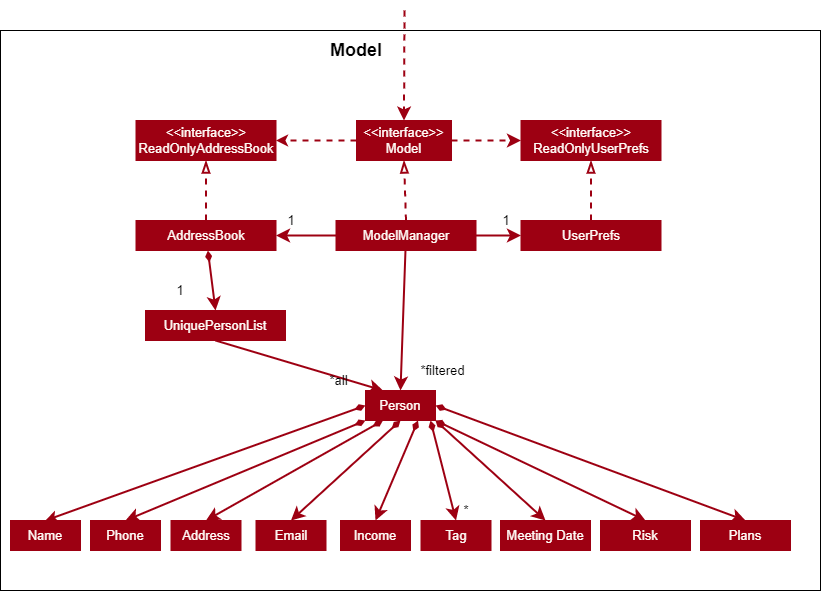

The diagram above was exported from draw.io. Its source (the exported page's mxGraphModel, read from the mxfile embedded in the PNG):
<mxGraphModel dx="1220" dy="1122" grid="1" gridSize="10" guides="1" tooltips="1" connect="1" arrows="1" fold="1" page="1" pageScale="1" pageWidth="850" pageHeight="1100" background="none" math="0" shadow="0">
  <root>
    <mxCell id="0" />
    <mxCell id="1" parent="0" />
    <mxCell id="66I9koVs2YoZUpjzGb_B-63" value="" style="rounded=0;whiteSpace=wrap;html=1;strokeColor=#000000;fontFamily=Helvetica;fontSize=18;fontColor=#000000;fillColor=none;" parent="1" vertex="1">
      <mxGeometry x="20" y="320" width="820" height="560" as="geometry" />
    </mxCell>
    <mxCell id="66I9koVs2YoZUpjzGb_B-38" style="rounded=0;orthogonalLoop=1;jettySize=auto;html=1;exitX=0;exitY=0.5;exitDx=0;exitDy=0;entryX=0.5;entryY=0;entryDx=0;entryDy=0;strokeColor=#9D0012;strokeWidth=2;fontFamily=Helvetica;fontSize=13;fontColor=#FFFCF7;startArrow=diamondThin;startFill=1;sourcePerimeterSpacing=0;" parent="1" source="66I9koVs2YoZUpjzGb_B-4" target="66I9koVs2YoZUpjzGb_B-7" edge="1">
      <mxGeometry relative="1" as="geometry" />
    </mxCell>
    <mxCell id="66I9koVs2YoZUpjzGb_B-39" style="edgeStyle=none;rounded=0;orthogonalLoop=1;jettySize=auto;html=1;exitX=0;exitY=1;exitDx=0;exitDy=0;entryX=0.5;entryY=0;entryDx=0;entryDy=0;strokeColor=#9D0012;strokeWidth=2;fontFamily=Helvetica;fontSize=13;fontColor=#FFFCF7;startArrow=diamondThin;startFill=1;endSize=8;sourcePerimeterSpacing=0;targetPerimeterSpacing=13;" parent="1" source="66I9koVs2YoZUpjzGb_B-4" target="66I9koVs2YoZUpjzGb_B-8" edge="1">
      <mxGeometry relative="1" as="geometry" />
    </mxCell>
    <mxCell id="66I9koVs2YoZUpjzGb_B-40" style="edgeStyle=none;rounded=0;orthogonalLoop=1;jettySize=auto;html=1;exitX=0.25;exitY=1;exitDx=0;exitDy=0;entryX=0.5;entryY=0;entryDx=0;entryDy=0;strokeColor=#9D0012;strokeWidth=2;fontFamily=Helvetica;fontSize=13;fontColor=#FFFCF7;startArrow=diamondThin;startFill=1;endSize=8;sourcePerimeterSpacing=0;targetPerimeterSpacing=13;" parent="1" source="66I9koVs2YoZUpjzGb_B-4" target="66I9koVs2YoZUpjzGb_B-9" edge="1">
      <mxGeometry relative="1" as="geometry" />
    </mxCell>
    <mxCell id="66I9koVs2YoZUpjzGb_B-41" style="edgeStyle=none;rounded=0;orthogonalLoop=1;jettySize=auto;html=1;exitX=0.5;exitY=1;exitDx=0;exitDy=0;entryX=0.5;entryY=0;entryDx=0;entryDy=0;strokeColor=#9D0012;strokeWidth=2;fontFamily=Helvetica;fontSize=13;fontColor=#FFFCF7;startArrow=diamondThin;startFill=1;endSize=8;sourcePerimeterSpacing=0;targetPerimeterSpacing=13;" parent="1" source="66I9koVs2YoZUpjzGb_B-4" target="66I9koVs2YoZUpjzGb_B-27" edge="1">
      <mxGeometry relative="1" as="geometry" />
    </mxCell>
    <mxCell id="66I9koVs2YoZUpjzGb_B-42" style="edgeStyle=none;rounded=0;orthogonalLoop=1;jettySize=auto;html=1;exitX=0.75;exitY=1;exitDx=0;exitDy=0;entryX=0.5;entryY=0;entryDx=0;entryDy=0;strokeColor=#9D0012;strokeWidth=2;fontFamily=Helvetica;fontSize=13;fontColor=#FFFCF7;startArrow=diamondThin;startFill=1;endSize=8;sourcePerimeterSpacing=0;targetPerimeterSpacing=13;" parent="1" source="66I9koVs2YoZUpjzGb_B-4" target="66I9koVs2YoZUpjzGb_B-28" edge="1">
      <mxGeometry relative="1" as="geometry" />
    </mxCell>
    <mxCell id="66I9koVs2YoZUpjzGb_B-43" style="edgeStyle=none;rounded=0;orthogonalLoop=1;jettySize=auto;html=1;exitX=0.929;exitY=1;exitDx=0;exitDy=0;entryX=0.5;entryY=0;entryDx=0;entryDy=0;strokeColor=#9D0012;strokeWidth=2;fontFamily=Helvetica;fontSize=13;fontColor=#FFFCF7;startArrow=diamondThin;startFill=1;endSize=8;sourcePerimeterSpacing=0;targetPerimeterSpacing=13;endArrow=classic;endFill=1;exitPerimeter=0;" parent="1" source="66I9koVs2YoZUpjzGb_B-4" target="66I9koVs2YoZUpjzGb_B-29" edge="1">
      <mxGeometry relative="1" as="geometry" />
    </mxCell>
    <mxCell id="66I9koVs2YoZUpjzGb_B-4" value="&lt;font style=&quot;font-size: 13px;&quot;&gt;Person&lt;/font&gt;" style="rounded=0;whiteSpace=wrap;html=1;fillColor=#9D0012;fontColor=#FFFCF7;strokeColor=#9D0012;" parent="1" vertex="1">
      <mxGeometry x="385" y="680" width="70" height="30" as="geometry" />
    </mxCell>
    <mxCell id="66I9koVs2YoZUpjzGb_B-7" value="&lt;font style=&quot;font-size: 13px;&quot;&gt;Name&lt;/font&gt;" style="rounded=0;whiteSpace=wrap;html=1;fillColor=#9D0012;fontColor=#FFFCF7;strokeColor=#9D0012;" parent="1" vertex="1">
      <mxGeometry x="30" y="810" width="70" height="30" as="geometry" />
    </mxCell>
    <mxCell id="66I9koVs2YoZUpjzGb_B-8" value="&lt;font style=&quot;font-size: 13px;&quot;&gt;Phone&lt;/font&gt;" style="rounded=0;whiteSpace=wrap;html=1;fillColor=#9D0012;fontColor=#FFFCF7;strokeColor=#9D0012;" parent="1" vertex="1">
      <mxGeometry x="110" y="810" width="70" height="30" as="geometry" />
    </mxCell>
    <mxCell id="66I9koVs2YoZUpjzGb_B-9" value="&lt;font style=&quot;font-size: 13px;&quot;&gt;Address&lt;/font&gt;" style="rounded=0;whiteSpace=wrap;html=1;fillColor=#9D0012;fontColor=#FFFCF7;strokeColor=#9D0012;" parent="1" vertex="1">
      <mxGeometry x="190.5" y="810" width="70" height="30" as="geometry" />
    </mxCell>
    <mxCell id="66I9koVs2YoZUpjzGb_B-27" value="&lt;font style=&quot;font-size: 13px;&quot;&gt;Email&lt;/font&gt;" style="rounded=0;whiteSpace=wrap;html=1;fillColor=#9D0012;fontColor=#FFFCF7;strokeColor=#9D0012;" parent="1" vertex="1">
      <mxGeometry x="275.5" y="810" width="70" height="30" as="geometry" />
    </mxCell>
    <mxCell id="66I9koVs2YoZUpjzGb_B-28" value="&lt;font style=&quot;font-size: 13px;&quot;&gt;Income&lt;/font&gt;" style="rounded=0;whiteSpace=wrap;html=1;fillColor=#9D0012;fontColor=#FFFCF7;strokeColor=#9D0012;" parent="1" vertex="1">
      <mxGeometry x="360" y="810" width="70" height="30" as="geometry" />
    </mxCell>
    <mxCell id="66I9koVs2YoZUpjzGb_B-29" value="&lt;font style=&quot;font-size: 13px;&quot;&gt;Tag&lt;/font&gt;" style="rounded=0;whiteSpace=wrap;html=1;fillColor=#9D0012;fontColor=#FFFCF7;strokeColor=#9D0012;" parent="1" vertex="1">
      <mxGeometry x="440.5" y="810" width="70" height="30" as="geometry" />
    </mxCell>
    <mxCell id="66I9koVs2YoZUpjzGb_B-44" style="edgeStyle=none;rounded=0;orthogonalLoop=1;jettySize=auto;html=1;exitX=0.5;exitY=1;exitDx=0;exitDy=0;entryX=0.25;entryY=0;entryDx=0;entryDy=0;strokeColor=#9D0012;strokeWidth=2;fontFamily=Helvetica;fontSize=13;fontColor=#FFFCF7;startArrow=none;startFill=0;endSize=8;sourcePerimeterSpacing=0;targetPerimeterSpacing=13;" parent="1" source="66I9koVs2YoZUpjzGb_B-30" target="66I9koVs2YoZUpjzGb_B-4" edge="1">
      <mxGeometry relative="1" as="geometry" />
    </mxCell>
    <mxCell id="66I9koVs2YoZUpjzGb_B-30" value="&lt;font style=&quot;font-size: 13px;&quot;&gt;UniquePersonList&lt;/font&gt;" style="rounded=0;whiteSpace=wrap;html=1;fillColor=#9D0012;fontColor=#FFFCF7;strokeColor=#9D0012;" parent="1" vertex="1">
      <mxGeometry x="165" y="600" width="140" height="30" as="geometry" />
    </mxCell>
    <mxCell id="66I9koVs2YoZUpjzGb_B-48" style="edgeStyle=none;rounded=0;orthogonalLoop=1;jettySize=auto;html=1;exitX=0.5;exitY=0;exitDx=0;exitDy=0;entryX=0.5;entryY=1;entryDx=0;entryDy=0;strokeColor=#9D0012;strokeWidth=2;fontFamily=Helvetica;fontSize=13;fontColor=#FFFCF7;startArrow=none;startFill=0;endSize=8;sourcePerimeterSpacing=0;targetPerimeterSpacing=13;endArrow=blockThin;endFill=0;dashed=1;" parent="1" source="66I9koVs2YoZUpjzGb_B-31" target="66I9koVs2YoZUpjzGb_B-36" edge="1">
      <mxGeometry relative="1" as="geometry" />
    </mxCell>
    <mxCell id="66I9koVs2YoZUpjzGb_B-64" style="edgeStyle=none;rounded=0;orthogonalLoop=1;jettySize=auto;html=1;entryX=0.5;entryY=0;entryDx=0;entryDy=0;strokeColor=#9D0012;strokeWidth=2;fontFamily=Helvetica;fontSize=18;fontColor=#000000;startArrow=diamondThin;startFill=1;endArrow=classic;endFill=1;endSize=8;sourcePerimeterSpacing=0;targetPerimeterSpacing=13;" parent="1" source="66I9koVs2YoZUpjzGb_B-31" target="66I9koVs2YoZUpjzGb_B-30" edge="1">
      <mxGeometry relative="1" as="geometry" />
    </mxCell>
    <mxCell id="66I9koVs2YoZUpjzGb_B-31" value="&lt;font style=&quot;font-size: 13px;&quot;&gt;AddressBook&lt;/font&gt;" style="rounded=0;whiteSpace=wrap;html=1;fillColor=#9D0012;fontColor=#FFFCF7;strokeColor=#9D0012;" parent="1" vertex="1">
      <mxGeometry x="155.5" y="510" width="140" height="30" as="geometry" />
    </mxCell>
    <mxCell id="66I9koVs2YoZUpjzGb_B-45" style="edgeStyle=none;rounded=0;orthogonalLoop=1;jettySize=auto;html=1;entryX=0.5;entryY=0;entryDx=0;entryDy=0;strokeColor=#9D0012;strokeWidth=2;fontFamily=Helvetica;fontSize=13;fontColor=#FFFCF7;startArrow=none;startFill=0;endSize=8;sourcePerimeterSpacing=0;targetPerimeterSpacing=13;" parent="1" source="66I9koVs2YoZUpjzGb_B-32" target="66I9koVs2YoZUpjzGb_B-4" edge="1">
      <mxGeometry relative="1" as="geometry" />
    </mxCell>
    <mxCell id="66I9koVs2YoZUpjzGb_B-46" style="edgeStyle=none;rounded=0;orthogonalLoop=1;jettySize=auto;html=1;exitX=1;exitY=0.5;exitDx=0;exitDy=0;entryX=0;entryY=0.5;entryDx=0;entryDy=0;strokeColor=#9D0012;strokeWidth=2;fontFamily=Helvetica;fontSize=13;fontColor=#FFFCF7;startArrow=none;startFill=0;endSize=8;sourcePerimeterSpacing=0;targetPerimeterSpacing=13;" parent="1" source="66I9koVs2YoZUpjzGb_B-32" target="66I9koVs2YoZUpjzGb_B-33" edge="1">
      <mxGeometry relative="1" as="geometry" />
    </mxCell>
    <mxCell id="66I9koVs2YoZUpjzGb_B-47" style="edgeStyle=none;rounded=0;orthogonalLoop=1;jettySize=auto;html=1;exitX=0;exitY=0.5;exitDx=0;exitDy=0;entryX=1;entryY=0.5;entryDx=0;entryDy=0;strokeColor=#9D0012;strokeWidth=2;fontFamily=Helvetica;fontSize=13;fontColor=#FFFCF7;startArrow=none;startFill=0;endSize=8;sourcePerimeterSpacing=0;targetPerimeterSpacing=13;" parent="1" source="66I9koVs2YoZUpjzGb_B-32" target="66I9koVs2YoZUpjzGb_B-31" edge="1">
      <mxGeometry relative="1" as="geometry" />
    </mxCell>
    <mxCell id="66I9koVs2YoZUpjzGb_B-49" style="edgeStyle=none;rounded=0;orthogonalLoop=1;jettySize=auto;html=1;exitX=0.5;exitY=0;exitDx=0;exitDy=0;entryX=0.5;entryY=1;entryDx=0;entryDy=0;dashed=1;strokeColor=#9D0012;strokeWidth=2;fontFamily=Helvetica;fontSize=13;fontColor=#FFFCF7;startArrow=none;startFill=0;endArrow=blockThin;endFill=0;endSize=8;sourcePerimeterSpacing=0;targetPerimeterSpacing=13;" parent="1" source="66I9koVs2YoZUpjzGb_B-32" target="66I9koVs2YoZUpjzGb_B-35" edge="1">
      <mxGeometry relative="1" as="geometry" />
    </mxCell>
    <mxCell id="66I9koVs2YoZUpjzGb_B-32" value="&lt;font style=&quot;font-size: 13px;&quot;&gt;ModelManager&lt;/font&gt;" style="rounded=0;whiteSpace=wrap;html=1;fillColor=#9D0012;fontColor=#FFFCF7;strokeColor=#9D0012;" parent="1" vertex="1">
      <mxGeometry x="355.5" y="510" width="140" height="30" as="geometry" />
    </mxCell>
    <mxCell id="66I9koVs2YoZUpjzGb_B-50" style="edgeStyle=none;rounded=0;orthogonalLoop=1;jettySize=auto;html=1;exitX=0.5;exitY=0;exitDx=0;exitDy=0;entryX=0.5;entryY=1;entryDx=0;entryDy=0;dashed=1;strokeColor=#9D0012;strokeWidth=2;fontFamily=Helvetica;fontSize=13;fontColor=#FFFCF7;startArrow=none;startFill=0;endArrow=blockThin;endFill=0;endSize=8;sourcePerimeterSpacing=0;targetPerimeterSpacing=13;" parent="1" source="66I9koVs2YoZUpjzGb_B-33" target="66I9koVs2YoZUpjzGb_B-34" edge="1">
      <mxGeometry relative="1" as="geometry" />
    </mxCell>
    <mxCell id="66I9koVs2YoZUpjzGb_B-33" value="&lt;font style=&quot;font-size: 13px;&quot;&gt;UserPrefs&lt;/font&gt;" style="rounded=0;whiteSpace=wrap;html=1;fillColor=#9D0012;fontColor=#FFFCF7;strokeColor=#9D0012;" parent="1" vertex="1">
      <mxGeometry x="540.5" y="510" width="140" height="30" as="geometry" />
    </mxCell>
    <mxCell id="66I9koVs2YoZUpjzGb_B-34" value="&lt;font style=&quot;font-size: 13px;&quot;&gt;&amp;lt;&amp;lt;interface&amp;gt;&amp;gt;&lt;br&gt;ReadOnlyUserPrefs&lt;br&gt;&lt;/font&gt;" style="rounded=0;whiteSpace=wrap;html=1;fillColor=#9D0012;fontColor=#FFFCF7;strokeColor=#9D0012;" parent="1" vertex="1">
      <mxGeometry x="540.5" y="410" width="140" height="40" as="geometry" />
    </mxCell>
    <mxCell id="66I9koVs2YoZUpjzGb_B-37" style="edgeStyle=orthogonalEdgeStyle;rounded=0;orthogonalLoop=1;jettySize=auto;html=1;exitX=0;exitY=0.5;exitDx=0;exitDy=0;entryX=1;entryY=0.5;entryDx=0;entryDy=0;strokeColor=#9D0012;strokeWidth=2;fontFamily=Helvetica;fontSize=13;fontColor=#FFFCF7;dashed=1;endArrow=classic;endFill=1;" parent="1" source="66I9koVs2YoZUpjzGb_B-35" target="66I9koVs2YoZUpjzGb_B-36" edge="1">
      <mxGeometry relative="1" as="geometry" />
    </mxCell>
    <mxCell id="66I9koVs2YoZUpjzGb_B-52" style="edgeStyle=none;rounded=0;orthogonalLoop=1;jettySize=auto;html=1;exitX=1;exitY=0.5;exitDx=0;exitDy=0;entryX=0;entryY=0.5;entryDx=0;entryDy=0;dashed=1;strokeColor=#9D0012;strokeWidth=2;fontFamily=Helvetica;fontSize=13;fontColor=#FFFCF7;startArrow=none;startFill=0;endArrow=classic;endFill=1;endSize=8;sourcePerimeterSpacing=0;targetPerimeterSpacing=13;" parent="1" source="66I9koVs2YoZUpjzGb_B-35" target="66I9koVs2YoZUpjzGb_B-34" edge="1">
      <mxGeometry relative="1" as="geometry" />
    </mxCell>
    <mxCell id="66I9koVs2YoZUpjzGb_B-35" value="&lt;font style=&quot;font-size: 13px;&quot;&gt;&amp;lt;&amp;lt;interface&amp;gt;&amp;gt;&lt;br&gt;Model&lt;br&gt;&lt;/font&gt;" style="rounded=0;whiteSpace=wrap;html=1;fillColor=#9D0012;fontColor=#FFFCF7;strokeColor=#9D0012;" parent="1" vertex="1">
      <mxGeometry x="376" y="410" width="95" height="40" as="geometry" />
    </mxCell>
    <mxCell id="66I9koVs2YoZUpjzGb_B-36" value="&lt;font style=&quot;font-size: 13px;&quot;&gt;&amp;lt;&amp;lt;interface&amp;gt;&amp;gt;&lt;br&gt;ReadOnlyAddressBook&lt;br&gt;&lt;/font&gt;" style="rounded=0;whiteSpace=wrap;html=1;fillColor=#9D0012;fontColor=#FFFCF7;strokeColor=#9D0012;" parent="1" vertex="1">
      <mxGeometry x="155.5" y="410" width="140" height="40" as="geometry" />
    </mxCell>
    <mxCell id="66I9koVs2YoZUpjzGb_B-53" value="" style="endArrow=classic;html=1;rounded=0;dashed=1;strokeColor=#9D0012;strokeWidth=2;fontFamily=Helvetica;fontSize=13;fontColor=#FFFCF7;endSize=8;sourcePerimeterSpacing=0;targetPerimeterSpacing=13;entryX=0.5;entryY=0;entryDx=0;entryDy=0;" parent="1" target="66I9koVs2YoZUpjzGb_B-35" edge="1">
      <mxGeometry width="50" height="50" relative="1" as="geometry">
        <mxPoint x="424" y="300" as="sourcePoint" />
        <mxPoint x="425" y="290" as="targetPoint" />
      </mxGeometry>
    </mxCell>
    <mxCell id="66I9koVs2YoZUpjzGb_B-54" value="&lt;font color=&quot;#000000&quot;&gt;1&lt;/font&gt;" style="text;html=1;strokeColor=none;fillColor=none;align=center;verticalAlign=middle;whiteSpace=wrap;rounded=0;fontFamily=Helvetica;fontSize=13;fontColor=#FFFCF7;" parent="1" vertex="1">
      <mxGeometry x="185" y="570" width="30" height="20" as="geometry" />
    </mxCell>
    <mxCell id="66I9koVs2YoZUpjzGb_B-56" value="&lt;font color=&quot;#000000&quot;&gt;1&lt;/font&gt;" style="text;html=1;strokeColor=none;fillColor=none;align=center;verticalAlign=middle;whiteSpace=wrap;rounded=0;fontFamily=Helvetica;fontSize=13;fontColor=#FFFCF7;" parent="1" vertex="1">
      <mxGeometry x="295.5" y="500" width="30" height="20" as="geometry" />
    </mxCell>
    <mxCell id="66I9koVs2YoZUpjzGb_B-57" value="&lt;font color=&quot;#000000&quot;&gt;1&lt;/font&gt;" style="text;html=1;strokeColor=none;fillColor=none;align=center;verticalAlign=middle;whiteSpace=wrap;rounded=0;fontFamily=Helvetica;fontSize=13;fontColor=#FFFCF7;" parent="1" vertex="1">
      <mxGeometry x="510.5" y="500" width="30" height="20" as="geometry" />
    </mxCell>
    <mxCell id="66I9koVs2YoZUpjzGb_B-58" value="&lt;font color=&quot;#000000&quot;&gt;*&lt;/font&gt;" style="text;html=1;strokeColor=none;fillColor=none;align=center;verticalAlign=middle;whiteSpace=wrap;rounded=0;fontFamily=Helvetica;fontSize=13;fontColor=#FFFCF7;" parent="1" vertex="1">
      <mxGeometry x="471" y="790" width="30" height="20" as="geometry" />
    </mxCell>
    <mxCell id="66I9koVs2YoZUpjzGb_B-59" value="&lt;font color=&quot;#000000&quot;&gt;*filtered&lt;/font&gt;" style="text;html=1;strokeColor=none;fillColor=none;align=center;verticalAlign=middle;whiteSpace=wrap;rounded=0;fontFamily=Helvetica;fontSize=13;fontColor=#FFFCF7;" parent="1" vertex="1">
      <mxGeometry x="430" y="650" width="65" height="20" as="geometry" />
    </mxCell>
    <mxCell id="66I9koVs2YoZUpjzGb_B-60" value="&lt;font color=&quot;#000000&quot;&gt;*all&lt;/font&gt;" style="text;html=1;strokeColor=none;fillColor=none;align=center;verticalAlign=middle;whiteSpace=wrap;rounded=0;fontFamily=Helvetica;fontSize=13;fontColor=#FFFCF7;" parent="1" vertex="1">
      <mxGeometry x="342" y="660" width="33" height="20" as="geometry" />
    </mxCell>
    <mxCell id="66I9koVs2YoZUpjzGb_B-61" value="&lt;font size=&quot;1&quot; color=&quot;#000000&quot;&gt;&lt;b style=&quot;font-size: 18px;&quot;&gt;Model&lt;/b&gt;&lt;/font&gt;" style="text;html=1;strokeColor=none;fillColor=none;align=center;verticalAlign=middle;whiteSpace=wrap;rounded=0;fontFamily=Helvetica;fontSize=13;fontColor=#FFFCF7;" parent="1" vertex="1">
      <mxGeometry x="342" y="330" width="68" height="20" as="geometry" />
    </mxCell>
    <mxCell id="z5gg2nzRZ3XXMCyo1Qe--1" value="&lt;font style=&quot;font-size: 13px;&quot;&gt;Meeting Date&lt;/font&gt;" style="rounded=0;whiteSpace=wrap;html=1;fillColor=#9D0012;fontColor=#FFFCF7;strokeColor=#9D0012;" parent="1" vertex="1">
      <mxGeometry x="520" y="810" width="90" height="30" as="geometry" />
    </mxCell>
    <mxCell id="1cpc97SO5D6EbYCVGQXL-1" style="edgeStyle=none;rounded=0;orthogonalLoop=1;jettySize=auto;html=1;exitX=1;exitY=1;exitDx=0;exitDy=0;entryX=0.5;entryY=0;entryDx=0;entryDy=0;strokeColor=#9D0012;strokeWidth=2;fontFamily=Helvetica;fontSize=13;fontColor=#FFFCF7;startArrow=diamondThin;startFill=1;endSize=8;sourcePerimeterSpacing=0;targetPerimeterSpacing=13;endArrow=classic;endFill=1;" parent="1" target="z5gg2nzRZ3XXMCyo1Qe--1" edge="1" source="66I9koVs2YoZUpjzGb_B-4">
      <mxGeometry relative="1" as="geometry">
        <mxPoint x="455" y="692.5" as="sourcePoint" />
        <mxPoint x="585" y="800" as="targetPoint" />
      </mxGeometry>
    </mxCell>
    <mxCell id="eYLJQBL_GxnlwJD-xRBD-2" style="edgeStyle=none;rounded=0;orthogonalLoop=1;jettySize=auto;html=1;strokeColor=#9D0012;strokeWidth=2;fontFamily=Helvetica;fontSize=13;fontColor=#FFFCF7;startArrow=diamondThin;startFill=1;endSize=8;sourcePerimeterSpacing=0;targetPerimeterSpacing=13;endArrow=classic;endFill=1;entryX=0.5;entryY=0;entryDx=0;entryDy=0;exitX=1;exitY=1;exitDx=0;exitDy=0;" edge="1" parent="1" source="66I9koVs2YoZUpjzGb_B-4" target="eYLJQBL_GxnlwJD-xRBD-3">
      <mxGeometry relative="1" as="geometry">
        <mxPoint x="460" y="700" as="sourcePoint" />
        <mxPoint x="780" y="810" as="targetPoint" />
        <Array as="points" />
      </mxGeometry>
    </mxCell>
    <mxCell id="eYLJQBL_GxnlwJD-xRBD-3" value="&lt;font style=&quot;font-size: 13px;&quot;&gt;Risk&lt;/font&gt;" style="rounded=0;whiteSpace=wrap;html=1;fillColor=#9D0012;fontColor=#FFFCF7;strokeColor=#9D0012;" vertex="1" parent="1">
      <mxGeometry x="620" y="810" width="90" height="30" as="geometry" />
    </mxCell>
    <mxCell id="eYLJQBL_GxnlwJD-xRBD-4" value="&lt;font style=&quot;font-size: 13px;&quot;&gt;Plans&lt;/font&gt;" style="rounded=0;whiteSpace=wrap;html=1;fillColor=#9D0012;fontColor=#FFFCF7;strokeColor=#9D0012;" vertex="1" parent="1">
      <mxGeometry x="720" y="810" width="90" height="30" as="geometry" />
    </mxCell>
    <mxCell id="eYLJQBL_GxnlwJD-xRBD-5" style="edgeStyle=none;rounded=0;orthogonalLoop=1;jettySize=auto;html=1;exitX=1;exitY=0.5;exitDx=0;exitDy=0;strokeColor=#9D0012;strokeWidth=2;fontFamily=Helvetica;fontSize=13;fontColor=#FFFCF7;startArrow=diamondThin;startFill=1;endSize=8;sourcePerimeterSpacing=0;targetPerimeterSpacing=13;endArrow=classic;endFill=1;entryX=0.5;entryY=0;entryDx=0;entryDy=0;" edge="1" parent="1" source="66I9koVs2YoZUpjzGb_B-4" target="eYLJQBL_GxnlwJD-xRBD-4">
      <mxGeometry relative="1" as="geometry">
        <mxPoint x="465" y="690" as="sourcePoint" />
        <mxPoint x="675" y="820" as="targetPoint" />
        <Array as="points" />
      </mxGeometry>
    </mxCell>
  </root>
</mxGraphModel>